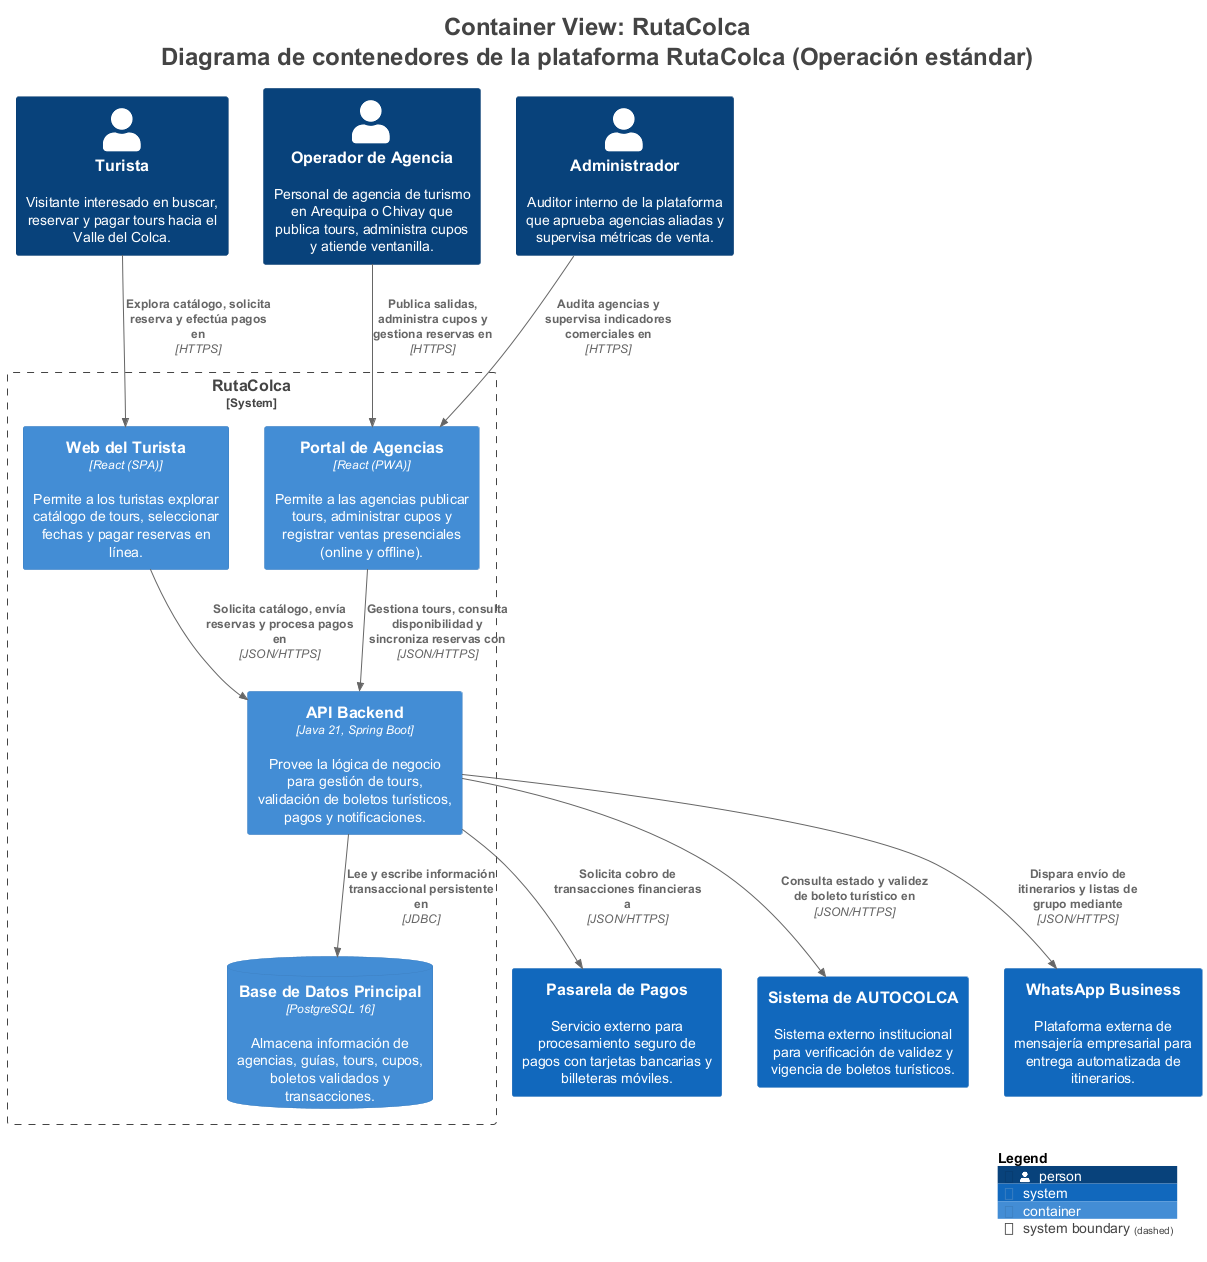

The diagram above was rendered by PlantUML. Its source (embedded in the PNG):
@startuml
title <size:24>Container View: RutaColca</size>\n<size:24>Diagrama de contenedores de la plataforma RutaColca (Operación estándar)</size>

set separator none
top to bottom direction

<style>
  root {
    BackgroundColor: #ffffff
    FontColor: #444444
  }
</style>

!include <C4/C4>
!include <C4/C4_Context>
!include <C4/C4_Container>

Person(Turista, "Turista", $descr="Visitante interesado en buscar, reservar y pagar tours hacia el Valle del Colca.", $tags="", $link="")
Person(OperadordeAgencia, "Operador de Agencia", $descr="Personal de agencia de turismo en Arequipa o Chivay que publica tours, administra cupos y atiende ventanilla.", $tags="", $link="")
Person(Administrador, "Administrador", $descr="Auditor interno de la plataforma que aprueba agencias aliadas y supervisa métricas de venta.", $tags="", $link="")
System(PasareladePagos, "Pasarela de Pagos", $descr="Servicio externo para procesamiento seguro de pagos con tarjetas bancarias y billeteras móviles.", $tags="", $link="")
System(SistemadeAUTOCOLCA, "Sistema de AUTOCOLCA", $descr="Sistema externo institucional para verificación de validez y vigencia de boletos turísticos.", $tags="", $link="")
System(WhatsAppBusiness, "WhatsApp Business", $descr="Plataforma externa de mensajería empresarial para entrega automatizada de itinerarios.", $tags="", $link="")

System_Boundary("RutaColca_boundary", "RutaColca", $tags="") {
  Container(RutaColca.WebdelTurista, "Web del Turista", $techn="React (SPA)", $descr="Permite a los turistas explorar catálogo de tours, seleccionar fechas y pagar reservas en línea.", $tags="", $link="")
  Container(RutaColca.PortaldeAgencias, "Portal de Agencias", $techn="React (PWA)", $descr="Permite a las agencias publicar tours, administrar cupos y registrar ventas presenciales (online y offline).", $tags="", $link="")
  Container(RutaColca.APIBackend, "API Backend", $techn="Java 21, Spring Boot", $descr="Provee la lógica de negocio para gestión de tours, validación de boletos turísticos, pagos y notificaciones.", $tags="", $link="")
  ContainerDb(RutaColca.BasedeDatosPrincipal, "Base de Datos Principal", $techn="PostgreSQL 16", $descr="Almacena información de agencias, guías, tours, cupos, boletos validados y transacciones.", $tags="", $link="")
}

Rel(Turista, RutaColca.WebdelTurista, "Explora catálogo, solicita reserva y efectúa pagos en", $techn="HTTPS", $tags="", $link="")
Rel(OperadordeAgencia, RutaColca.PortaldeAgencias, "Publica salidas, administra cupos y gestiona reservas en", $techn="HTTPS", $tags="", $link="")
Rel(Administrador, RutaColca.PortaldeAgencias, "Audita agencias y supervisa indicadores comerciales en", $techn="HTTPS", $tags="", $link="")
Rel(RutaColca.WebdelTurista, RutaColca.APIBackend, "Solicita catálogo, envía reservas y procesa pagos en", $techn="JSON/HTTPS", $tags="", $link="")
Rel(RutaColca.PortaldeAgencias, RutaColca.APIBackend, "Gestiona tours, consulta disponibilidad y sincroniza reservas con", $techn="JSON/HTTPS", $tags="", $link="")
Rel(RutaColca.APIBackend, RutaColca.BasedeDatosPrincipal, "Lee y escribe información transaccional persistente en", $techn="JDBC", $tags="", $link="")
Rel(RutaColca.APIBackend, PasareladePagos, "Solicita cobro de transacciones financieras a", $techn="JSON/HTTPS", $tags="", $link="")
Rel(RutaColca.APIBackend, SistemadeAUTOCOLCA, "Consulta estado y validez de boleto turístico en", $techn="JSON/HTTPS", $tags="", $link="")
Rel(RutaColca.APIBackend, WhatsAppBusiness, "Dispara envío de itinerarios y listas de grupo mediante", $techn="JSON/HTTPS", $tags="", $link="")

SHOW_LEGEND(true)
hide stereotypes
@enduml